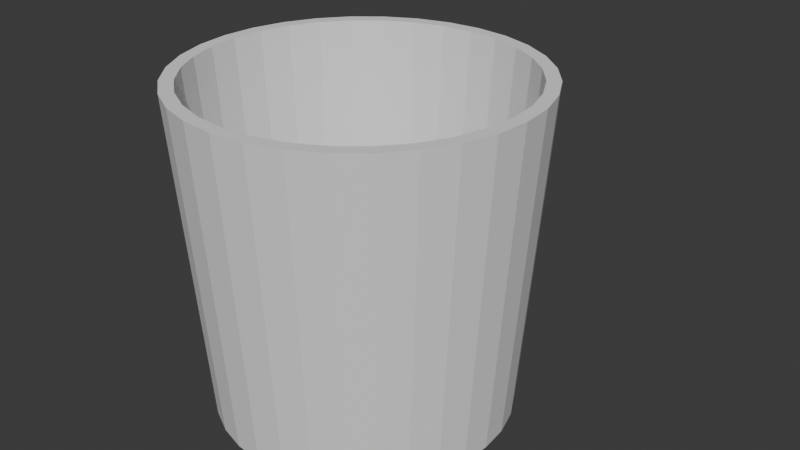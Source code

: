 # Source: Cup.blend  (saved by Blender 4.3.34; exported with 4.5.12 LTS)
import bpy
from mathutils import Matrix  # noqa: F401  (used for matrix-valued properties, if any)

bpy.ops.wm.read_factory_settings(use_empty=True)
scene = bpy.context.scene
scene.name = 'Scene'

# ---- collections
col_collection = bpy.data.collections.new('Collection'); scene.collection.children.link(col_collection)

# ---- world
world_world = bpy.data.worlds.new('World'); scene.world = world_world
world_world.use_nodes = True; world_world.node_tree.nodes.clear()
_N = world_world.node_tree.nodes; _L = world_world.node_tree.links
n0 = _N.new('ShaderNodeOutputWorld'); n0.name = 'World Output'; n0.location = (300, 300)
n1 = _N.new('ShaderNodeBackground'); n1.name = 'Background'; n1.location = (10, 300)
n1.inputs[0].default_value = (0.05088, 0.05088, 0.05088, 1.0)
_L.new(n1.outputs[0], n0.inputs[0])
n0.is_active_output = True
world_world.color = (0.05088, 0.05088, 0.05088)
world_world.sun_shadow_jitter_overblur = 0.0

# ---- meshes
me_cylinder = bpy.data.meshes.new('Cylinder')
me_cylinder.from_pydata([(-1.049e-09, 1.082, 1.271), (0.2111, 1.061, 1.271), (0.414, 0.9995, 1.271), (0.601, 0.8995, 1.271), (0.765, 0.765, 1.271), (0.8995, 0.601, 1.271), (0.9995, 0.414, 1.271), (1.061, 0.2111, 1.271), (1.082, 0.0, 1.271), (1.061, -0.2111, 1.271), (0.9995, -0.414, 1.271), (0.8995, -0.601, 1.271), (0.765, -0.765, 1.271), (0.601, -0.8995, 1.271), (0.414, -0.9995, 1.271), (0.2111, -1.061, 1.271), (-1.049e-09, -1.082, 1.271), (-0.2111, -1.061, 1.271), (-0.414, -0.9995, 1.271), (-0.601, -0.8995, 1.271), (-0.765, -0.765, 1.271), (-0.8995, -0.601, 1.271), (-0.9995, -0.414, 1.271), (-1.061, -0.2111, 1.271), (-1.082, 0.0, 1.271), (-1.061, 0.2111, 1.271), (-0.9995, 0.414, 1.271), (-0.8995, 0.601, 1.271), (-0.765, 0.765, 1.271), (-0.601, 0.8995, 1.271), (-0.414, 0.9995, 1.271), (-0.2111, 1.061, 1.271), (-4.657e-10, 0.9583, -1.0), (0.0, 1.0, -0.9585), (0.187, 0.9399, -1.0), (0.1951, 0.9808, -0.9585), (0.3667, 0.8854, -1.0), (0.3827, 0.9239, -0.9585), (0.5324, 0.7968, -1.0), (0.5556, 0.8315, -0.9585), (0.6777, 0.6777, -1.0), (0.7071, 0.7071, -0.9585), (0.7968, 0.5324, -1.0), (0.8315, 0.5556, -0.9585), (0.8854, 0.3667, -1.0), (0.9239, 0.3827, -0.9585), (0.9399, 0.187, -1.0), (0.9808, 0.1951, -0.9585), (0.9583, 4.657e-10, -1.0), (1.0, 0.0, -0.9585), (0.9399, -0.187, -1.0), (0.9808, -0.1951, -0.9585), (0.8854, -0.3667, -1.0), (0.9239, -0.3827, -0.9585), (0.7968, -0.5324, -1.0), (0.8315, -0.5556, -0.9585), (0.6777, -0.6777, -1.0), (0.7071, -0.7071, -0.9585), (0.5324, -0.7968, -1.0), (0.5556, -0.8315, -0.9585), (0.3667, -0.8854, -1.0), (0.3827, -0.9239, -0.9585), (0.187, -0.9399, -1.0), (0.1951, -0.9808, -0.9585), (4.657e-10, -0.9583, -1.0), (0.0, -1.0, -0.9585), (-0.187, -0.9399, -1.0), (-0.1951, -0.9808, -0.9585), (-0.3667, -0.8854, -1.0), (-0.3827, -0.9239, -0.9585), (-0.5324, -0.7968, -1.0), (-0.5556, -0.8315, -0.9585), (-0.6777, -0.6777, -1.0), (-0.7071, -0.7071, -0.9585), (-0.7968, -0.5324, -1.0), (-0.8315, -0.5556, -0.9585), (-0.8854, -0.3667, -1.0), (-0.9239, -0.3827, -0.9585), (-0.9399, -0.187, -1.0), (-0.9808, -0.1951, -0.9585), (-0.9583, -4.657e-10, -1.0), (-1.0, 0.0, -0.9585), (-0.9399, 0.187, -1.0), (-0.9808, 0.1951, -0.9585), (-0.8854, 0.3667, -1.0), (-0.9239, 0.3827, -0.9585), (-0.7968, 0.5324, -1.0), (-0.8315, 0.5556, -0.9585), (-0.6777, 0.6777, -1.0), (-0.7071, 0.7071, -0.9585), (-0.5324, 0.7968, -1.0), (-0.5556, 0.8315, -0.9585), (-0.3667, 0.8854, -1.0), (-0.3827, 0.9239, -0.9585), (-0.187, 0.9399, -1.0), (-0.1951, 0.9808, -0.9585), (0.2289, 1.151, 1.271), (-1.049e-09, 1.173, 1.271), (0.449, 1.084, 1.271), (0.6518, 0.9755, 1.271), (0.8296, 0.8296, 1.271), (0.9755, 0.6518, 1.271), (1.084, 0.449, 1.271), (1.151, 0.2289, 1.271), (1.173, 0.0, 1.271), (1.151, -0.2289, 1.271), (1.084, -0.449, 1.271), (0.9755, -0.6518, 1.271), (0.8296, -0.8296, 1.271), (0.6518, -0.9755, 1.271), (0.449, -1.084, 1.271), (0.2289, -1.151, 1.271), (-1.049e-09, -1.173, 1.271), (-0.2289, -1.151, 1.271), (-0.449, -1.084, 1.271), (-0.6518, -0.9755, 1.271), (-0.8296, -0.8296, 1.271), (-0.9755, -0.6518, 1.271), (-1.084, -0.449, 1.271), (-1.151, -0.2289, 1.271), (-1.173, 0.0, 1.271), (-1.151, 0.2289, 1.271), (-1.084, 0.449, 1.271), (-0.9755, 0.6518, 1.271), (-0.8296, 0.8296, 1.271), (-0.6518, 0.9755, 1.271), (-0.449, 1.084, 1.271), (-0.2289, 1.151, 1.271), (0.1799, 0.9044, -0.7318), (-1.361e-07, 0.9221, -0.7318), (0.3529, 0.8519, -0.7318), (0.5123, 0.7667, -0.7318), (0.652, 0.652, -0.7318), (0.7667, 0.5123, -0.7318), (0.8519, 0.3529, -0.7318), (0.9044, 0.1799, -0.7318), (0.9221, 0.0, -0.7318), (0.9044, -0.1799, -0.7318), (0.8519, -0.3529, -0.7318), (0.7667, -0.5123, -0.7318), (0.652, -0.652, -0.7318), (0.5123, -0.7667, -0.7318), (0.3529, -0.8519, -0.7318), (0.1799, -0.9044, -0.7318), (-1.361e-07, -0.9221, -0.7318), (-0.1799, -0.9044, -0.7318), (-0.3529, -0.8519, -0.7318), (-0.5123, -0.7667, -0.7318), (-0.652, -0.652, -0.7318), (-0.7667, -0.5123, -0.7318), (-0.8519, -0.3529, -0.7318), (-0.9044, -0.1799, -0.7318), (-0.9221, 0.0, -0.7318), (-0.9044, 0.1799, -0.7318), (-0.8519, 0.3529, -0.7318), (-0.7667, 0.5123, -0.7318), (-0.652, 0.652, -0.7318), (-0.5123, 0.7667, -0.7318), (-0.3529, 0.8519, -0.7318), (-0.1799, 0.9044, -0.7318)], [], [(95, 127, 97, 33), (37, 98, 99, 39), (39, 99, 100, 41), (41, 100, 101, 43), (43, 101, 102, 45), (45, 102, 103, 47), (47, 103, 104, 49), (49, 104, 105, 51), (51, 105, 106, 53), (53, 106, 107, 55), (55, 107, 108, 57), (57, 108, 109, 59), (59, 109, 110, 61), (61, 110, 111, 63), (63, 111, 112, 65), (65, 112, 113, 67), (67, 113, 114, 69), (69, 114, 115, 71), (71, 115, 116, 73), (73, 116, 117, 75), (75, 117, 118, 77), (77, 118, 119, 79), (79, 119, 120, 81), (81, 120, 121, 83), (83, 121, 122, 85), (85, 122, 123, 87), (87, 123, 124, 89), (89, 124, 125, 91), (91, 125, 126, 93), (93, 126, 127, 95), (18, 17, 145, 146), (35, 96, 98, 37), (33, 97, 96, 35), (33, 35, 34, 32), (35, 37, 36, 34), (37, 39, 38, 36), (39, 41, 40, 38), (41, 43, 42, 40), (43, 45, 44, 42), (45, 47, 46, 44), (47, 49, 48, 46), (49, 51, 50, 48), (51, 53, 52, 50), (53, 55, 54, 52), (55, 57, 56, 54), (57, 59, 58, 56), (59, 61, 60, 58), (61, 63, 62, 60), (63, 65, 64, 62), (65, 67, 66, 64), (67, 69, 68, 66), (69, 71, 70, 68), (71, 73, 72, 70), (73, 75, 74, 72), (75, 77, 76, 74), (77, 79, 78, 76), (79, 81, 80, 78), (81, 83, 82, 80), (83, 85, 84, 82), (85, 87, 86, 84), (87, 89, 88, 86), (89, 91, 90, 88), (91, 93, 92, 90), (93, 95, 94, 92), (95, 33, 32, 94), (32, 34, 36, 38, 40, 42, 44, 46, 48, 50, 52, 54, 56, 58, 60, 62, 64, 66, 68, 70, 72, 74, 76, 78, 80, 82, 84, 86, 88, 90, 92, 94), (0, 1, 96, 97), (1, 2, 98, 96), (2, 3, 99, 98), (3, 4, 100, 99), (4, 5, 101, 100), (5, 6, 102, 101), (6, 7, 103, 102), (7, 8, 104, 103), (8, 9, 105, 104), (9, 10, 106, 105), (10, 11, 107, 106), (11, 12, 108, 107), (12, 13, 109, 108), (13, 14, 110, 109), (14, 15, 111, 110), (15, 16, 112, 111), (16, 17, 113, 112), (17, 18, 114, 113), (18, 19, 115, 114), (19, 20, 116, 115), (20, 21, 117, 116), (21, 22, 118, 117), (22, 23, 119, 118), (23, 24, 120, 119), (24, 25, 121, 120), (25, 26, 122, 121), (26, 27, 123, 122), (27, 28, 124, 123), (28, 29, 125, 124), (29, 30, 126, 125), (30, 31, 127, 126), (31, 0, 97, 127), (128, 129, 159, 158, 157, 156, 155, 154, 153, 152, 151, 150, 149, 148, 147, 146, 145, 144, 143, 142, 141, 140, 139, 138, 137, 136, 135, 134, 133, 132, 131, 130), (5, 4, 132, 133), (0, 31, 159, 129), (19, 18, 146, 147), (6, 5, 133, 134), (20, 19, 147, 148), (7, 6, 134, 135), (21, 20, 148, 149), (8, 7, 135, 136), (22, 21, 149, 150), (9, 8, 136, 137), (23, 22, 150, 151), (10, 9, 137, 138), (24, 23, 151, 152), (11, 10, 138, 139), (25, 24, 152, 153), (12, 11, 139, 140), (26, 25, 153, 154), (13, 12, 140, 141), (27, 26, 154, 155), (14, 13, 141, 142), (1, 0, 129, 128), (28, 27, 155, 156), (15, 14, 142, 143), (2, 1, 128, 130), (29, 28, 156, 157), (16, 15, 143, 144), (3, 2, 130, 131), (30, 29, 157, 158), (17, 16, 144, 145), (4, 3, 131, 132), (31, 30, 158, 159)])
_uv = me_cylinder.uv_layers.new(name='UVMap')
_uv.uv.foreach_set('vector', [0.03125, 0.5104, 0.03125, 1.0, 0.0, 1.0, 0.0, 0.5104, 0.9375, 0.5104, 0.9375, 1.0, 0.9062, 1.0, 0.9062, 0.5104, 0.9062, 0.5104, 0.9062, 1.0, 0.875, 1.0, 0.875, 0.5104, 0.875, 0.5104, 0.875, 1.0, 0.8438, 1.0, 0.8438, 0.5104, 0.8438, 0.5104, 0.8438, 1.0, 0.8125, 1.0, 0.8125, 0.5104, 0.8125, 0.5104, 0.8125, 1.0, 0.7812, 1.0, 0.7812, 0.5104, 0.7812, 0.5104, 0.7812, 1.0, 0.75, 1.0, 0.75, 0.5104, 0.75, 0.5104, 0.75, 1.0, 0.7188, 1.0, 0.7188, 0.5104, 0.7188, 0.5104, 0.7188, 1.0, 0.6875, 1.0, 0.6875, 0.5104, 0.6875, 0.5104, 0.6875, 1.0, 0.6562, 1.0, 0.6562, 0.5104, 0.6563, 0.5104, 0.6562, 1.0, 0.625, 1.0, 0.625, 0.5104, 0.625, 0.5104, 0.625, 1.0, 0.5938, 1.0, 0.5938, 0.5104, 0.5937, 0.5104, 0.5938, 1.0, 0.5625, 1.0, 0.5625, 0.5104, 0.5625, 0.5104, 0.5625, 1.0, 0.5312, 1.0, 0.5312, 0.5104, 0.5312, 0.5104, 0.5312, 1.0, 0.5, 1.0, 0.5, 0.5104, 0.5, 0.5104, 0.5, 1.0, 0.4688, 1.0, 0.4688, 0.5104, 0.4687, 0.5104, 0.4688, 1.0, 0.4375, 1.0, 0.4375, 0.5104, 0.4375, 0.5104, 0.4375, 1.0, 0.4062, 1.0, 0.4062, 0.5104, 0.4062, 0.5104, 0.4062, 1.0, 0.375, 1.0, 0.375, 0.5104, 0.375, 0.5104, 0.375, 1.0, 0.3438, 1.0, 0.3438, 0.5104, 0.3438, 0.5104, 0.3438, 1.0, 0.3125, 1.0, 0.3125, 0.5104, 0.3125, 0.5104, 0.3125, 1.0, 0.2812, 1.0, 0.2812, 0.5104, 0.2812, 0.5104, 0.2812, 1.0, 0.25, 1.0, 0.25, 0.5104, 0.25, 0.5104, 0.25, 1.0, 0.2188, 1.0, 0.2188, 0.5104, 0.2188, 0.5104, 0.2188, 1.0, 0.1875, 1.0, 0.1875, 0.5104, 0.1875, 0.5104, 0.1875, 1.0, 0.1562, 1.0, 0.1562, 0.5104, 0.1562, 0.5104, 0.1562, 1.0, 0.125, 1.0, 0.125, 0.5104, 0.125, 0.5104, 0.125, 1.0, 0.09375, 1.0, 0.09375, 0.5104, 0.09375, 0.5104, 0.09375, 1.0, 0.0625, 1.0, 0.0625, 0.5104, 0.0625, 0.5104, 0.0625, 1.0, 0.03125, 1.0, 0.03125, 0.5104, 0.1653, 0.04554, 0.2068, 0.03295, 0.2068, 0.03295, 0.1653, 0.04554, 0.9687, 0.5104, 0.9688, 1.0, 0.9375, 1.0, 0.9375, 0.5104, 1.0, 0.5104, 1.0, 1.0, 0.9688, 1.0, 0.9688, 0.5104, 0.75, 0.49, 0.7968, 0.4854, 0.7949, 0.4756, 0.75, 0.48, 0.7968, 0.4854, 0.8418, 0.4717, 0.838, 0.4625, 0.7949, 0.4756, 0.8418, 0.4717, 0.8833, 0.4496, 0.8778, 0.4412, 0.838, 0.4625, 0.8833, 0.4496, 0.9197, 0.4197, 0.9126, 0.4126, 0.8778, 0.4412, 0.9197, 0.4197, 0.9496, 0.3833, 0.9412, 0.3778, 0.9126, 0.4126, 0.9496, 0.3833, 0.9717, 0.3418, 0.9625, 0.338, 0.9412, 0.3778, 0.9717, 0.3418, 0.9854, 0.2968, 0.9756, 0.2949, 0.9625, 0.338, 0.9854, 0.2968, 0.99, 0.25, 0.98, 0.25, 0.9756, 0.2949, 0.99, 0.25, 0.9854, 0.2032, 0.9756, 0.2051, 0.98, 0.25, 0.9854, 0.2032, 0.9717, 0.1582, 0.9625, 0.162, 0.9756, 0.2051, 0.9717, 0.1582, 0.9496, 0.1167, 0.9412, 0.1222, 0.9625, 0.162, 0.9496, 0.1167, 0.9197, 0.08029, 0.9126, 0.08736, 0.9412, 0.1222, 0.9197, 0.08029, 0.8833, 0.05045, 0.8778, 0.05876, 0.9126, 0.08736, 0.8833, 0.05045, 0.8418, 0.02827, 0.838, 0.03751, 0.8778, 0.05876, 0.8418, 0.02827, 0.7968, 0.01461, 0.7949, 0.02442, 0.838, 0.03751, 0.7968, 0.01461, 0.75, 0.01, 0.75, 0.02, 0.7949, 0.02442, 0.75, 0.01, 0.7032, 0.01461, 0.7051, 0.02442, 0.75, 0.02, 0.7032, 0.01461, 0.6582, 0.02827, 0.662, 0.03751, 0.7051, 0.02442, 0.6582, 0.02827, 0.6167, 0.05045, 0.6222, 0.05876, 0.662, 0.03751, 0.6167, 0.05045, 0.5803, 0.08029, 0.5874, 0.08736, 0.6222, 0.05876, 0.5803, 0.08029, 0.5504, 0.1167, 0.5588, 0.1222, 0.5874, 0.08736, 0.5504, 0.1167, 0.5283, 0.1582, 0.5375, 0.162, 0.5588, 0.1222, 0.5283, 0.1582, 0.5146, 0.2032, 0.5244, 0.2051, 0.5375, 0.162, 0.5146, 0.2032, 0.51, 0.25, 0.52, 0.25, 0.5244, 0.2051, 0.51, 0.25, 0.5146, 0.2968, 0.5244, 0.2949, 0.52, 0.25, 0.5146, 0.2968, 0.5283, 0.3418, 0.5375, 0.338, 0.5244, 0.2949, 0.5283, 0.3418, 0.5504, 0.3833, 0.5588, 0.3778, 0.5375, 0.338, 0.5504, 0.3833, 0.5803, 0.4197, 0.5874, 0.4126, 0.5588, 0.3778, 0.5803, 0.4197, 0.6167, 0.4496, 0.6222, 0.4412, 0.5874, 0.4126, 0.6167, 0.4496, 0.6582, 0.4717, 0.662, 0.4625, 0.6222, 0.4412, 0.6582, 0.4717, 0.7032, 0.4854, 0.7051, 0.4756, 0.662, 0.4625, 0.7032, 0.4854, 0.75, 0.49, 0.75, 0.48, 0.7051, 0.4756, 0.75, 0.48, 0.7949, 0.4756, 0.838, 0.4625, 0.8778, 0.4412, 0.9126, 0.4126, 0.9412, 0.3778, 0.9625, 0.338, 0.9756, 0.2949, 0.98, 0.25, 0.9756, 0.2051, 0.9625, 0.162, 0.9412, 0.1222, 0.9126, 0.08736, 0.8778, 0.05876, 0.838, 0.03751, 0.7949, 0.02442, 0.75, 0.02, 0.7051, 0.02442, 0.662, 0.03751, 0.6222, 0.05876, 0.5874, 0.08736, 0.5588, 0.1222, 0.5375, 0.162, 0.5244, 0.2051, 0.52, 0.25, 0.5244, 0.2949, 0.5375, 0.338, 0.5588, 0.3778, 0.5874, 0.4126, 0.6222, 0.4412, 0.662, 0.4625, 0.7051, 0.4756, 0.25, 0.4713, 0.2932, 0.467, 0.2968, 0.4854, 0.25, 0.49, 0.2932, 0.467, 0.3347, 0.4545, 0.3418, 0.4717, 0.2968, 0.4854, 0.3347, 0.4545, 0.3729, 0.434, 0.3833, 0.4496, 0.3418, 0.4717, 0.3729, 0.434, 0.4065, 0.4065, 0.4197, 0.4197, 0.3833, 0.4496, 0.4065, 0.4065, 0.434, 0.3729, 0.4496, 0.3833, 0.4197, 0.4197, 0.434, 0.3729, 0.4545, 0.3347, 0.4717, 0.3418, 0.4496, 0.3833, 0.4545, 0.3347, 0.467, 0.2932, 0.4854, 0.2968, 0.4717, 0.3418, 0.467, 0.2932, 0.4713, 0.25, 0.49, 0.25, 0.4854, 0.2968, 0.4713, 0.25, 0.467, 0.2068, 0.4854, 0.2032, 0.49, 0.25, 0.467, 0.2068, 0.4545, 0.1653, 0.4717, 0.1582, 0.4854, 0.2032, 0.4545, 0.1653, 0.434, 0.1271, 0.4496, 0.1167, 0.4717, 0.1582, 0.434, 0.1271, 0.4065, 0.09352, 0.4197, 0.08029, 0.4496, 0.1167, 0.4065, 0.09352, 0.3729, 0.06599, 0.3833, 0.05045, 0.4197, 0.08029, 0.3729, 0.06599, 0.3347, 0.04554, 0.3418, 0.02827, 0.3833, 0.05045, 0.3347, 0.04554, 0.2932, 0.03295, 0.2968, 0.01461, 0.3418, 0.02827, 0.2932, 0.03295, 0.25, 0.0287, 0.25, 0.01, 0.2968, 0.01461, 0.25, 0.0287, 0.2068, 0.03295, 0.2032, 0.01461, 0.25, 0.01, 0.2068, 0.03295, 0.1653, 0.04554, 0.1582, 0.02827, 0.2032, 0.01461, 0.1653, 0.04554, 0.1271, 0.06599, 0.1167, 0.05045, 0.1582, 0.02827, 0.1271, 0.06599, 0.09352, 0.09352, 0.08029, 0.08029, 0.1167, 0.05045, 0.09352, 0.09352, 0.06599, 0.1271, 0.05045, 0.1167, 0.08029, 0.08029, 0.06599, 0.1271, 0.04554, 0.1653, 0.02827, 0.1582, 0.05045, 0.1167, 0.04554, 0.1653, 0.03295, 0.2068, 0.01461, 0.2032, 0.02827, 0.1582, 0.03295, 0.2068, 0.0287, 0.25, 0.01, 0.25, 0.01461, 0.2032, 0.0287, 0.25, 0.03295, 0.2932, 0.01461, 0.2968, 0.01, 0.25, 0.03295, 0.2932, 0.04554, 0.3347, 0.02827, 0.3418, 0.01461, 0.2968, 0.04554, 0.3347, 0.06599, 0.3729, 0.05045, 0.3833, 0.02827, 0.3418, 0.06599, 0.3729, 0.09352, 0.4065, 0.08029, 0.4197, 0.05045, 0.3833, 0.09352, 0.4065, 0.1271, 0.434, 0.1167, 0.4496, 0.08029, 0.4197, 0.1271, 0.434, 0.1653, 0.4545, 0.1582, 0.4717, 0.1167, 0.4496, 0.1653, 0.4545, 0.2068, 0.467, 0.2032, 0.4854, 0.1582, 0.4717, 0.2068, 0.467, 0.25, 0.4713, 0.25, 0.49, 0.2032, 0.4854, 0.2932, 0.467, 0.25, 0.4713, 0.2068, 0.467, 0.1653, 0.4545, 0.1271, 0.434, 0.09352, 0.4065, 0.06599, 0.3729, 0.04554, 0.3347, 0.03295, 0.2932, 0.0287, 0.25, 0.03295, 0.2068, 0.04554, 0.1653, 0.06599, 0.1271, 0.09352, 0.09352, 0.1271, 0.06599, 0.1653, 0.04554, 0.2068, 0.03295, 0.25, 0.0287, 0.2932, 0.03295, 0.3347, 0.04554, 0.3729, 0.06599, 0.4065, 0.09352, 0.434, 0.1271, 0.4545, 0.1653, 0.467, 0.2068, 0.4713, 0.25, 0.467, 0.2932, 0.4545, 0.3347, 0.434, 0.3729, 0.4065, 0.4065, 0.3729, 0.434, 0.3347, 0.4545, 0.434, 0.3729, 0.4065, 0.4065, 0.4065, 0.4065, 0.434, 0.3729, 0.25, 0.4713, 0.2068, 0.467, 0.2068, 0.467, 0.25, 0.4713, 0.1271, 0.06599, 0.1653, 0.04554, 0.1653, 0.04554, 0.1271, 0.06599, 0.4545, 0.3347, 0.434, 0.3729, 0.434, 0.3729, 0.4545, 0.3347, 0.09352, 0.09352, 0.1271, 0.06599, 0.1271, 0.06599, 0.09352, 0.09352, 0.467, 0.2932, 0.4545, 0.3347, 0.4545, 0.3347, 0.467, 0.2932, 0.06599, 0.1271, 0.09352, 0.09352, 0.09352, 0.09352, 0.06599, 0.1271, 0.4713, 0.25, 0.467, 0.2932, 0.467, 0.2932, 0.4713, 0.25, 0.04554, 0.1653, 0.06599, 0.1271, 0.06599, 0.1271, 0.04554, 0.1653, 0.467, 0.2068, 0.4713, 0.25, 0.4713, 0.25, 0.467, 0.2068, 0.03295, 0.2068, 0.04554, 0.1653, 0.04554, 0.1653, 0.03295, 0.2068, 0.4545, 0.1653, 0.467, 0.2068, 0.467, 0.2068, 0.4545, 0.1653, 0.0287, 0.25, 0.03295, 0.2068, 0.03295, 0.2068, 0.0287, 0.25, 0.434, 0.1271, 0.4545, 0.1653, 0.4545, 0.1653, 0.434, 0.1271, 0.03295, 0.2932, 0.0287, 0.25, 0.0287, 0.25, 0.03295, 0.2932, 0.4065, 0.09352, 0.434, 0.1271, 0.434, 0.1271, 0.4065, 0.09352, 0.04554, 0.3347, 0.03295, 0.2932, 0.03295, 0.2932, 0.04554, 0.3347, 0.3729, 0.06599, 0.4065, 0.09352, 0.4065, 0.09352, 0.3729, 0.06599, 0.06599, 0.3729, 0.04554, 0.3347, 0.04554, 0.3347, 0.06599, 0.3729, 0.3347, 0.04554, 0.3729, 0.06599, 0.3729, 0.06599, 0.3347, 0.04554, 0.2932, 0.467, 0.25, 0.4713, 0.25, 0.4713, 0.2932, 0.467, 0.09352, 0.4065, 0.06599, 0.3729, 0.06599, 0.3729, 0.09352, 0.4065, 0.2932, 0.03295, 0.3347, 0.04554, 0.3347, 0.04554, 0.2932, 0.03295, 0.3347, 0.4545, 0.2932, 0.467, 0.2932, 0.467, 0.3347, 0.4545, 0.1271, 0.434, 0.09352, 0.4065, 0.09352, 0.4065, 0.1271, 0.434, 0.25, 0.0287, 0.2932, 0.03295, 0.2932, 0.03295, 0.25, 0.0287, 0.3729, 0.434, 0.3347, 0.4545, 0.3347, 0.4545, 0.3729, 0.434, 0.1653, 0.4545, 0.1271, 0.434, 0.1271, 0.434, 0.1653, 0.4545, 0.2068, 0.03295, 0.25, 0.0287, 0.25, 0.0287, 0.2068, 0.03295, 0.4065, 0.4065, 0.3729, 0.434, 0.3729, 0.434, 0.4065, 0.4065, 0.2068, 0.467, 0.1653, 0.4545, 0.1653, 0.4545, 0.2068, 0.467])
me_cylinder.update()
me_plane = bpy.data.meshes.new('Plane')
me_plane.from_pydata([(-0.1252, 0.1084, -0.4588), (-0.1252, 0.1199, -0.4732), (0.1248, 0.1084, -0.4588), (0.1248, 0.1199, -0.4732), (-0.1252, 0.2087, 0.3633), (-0.1252, 0.2309, 0.3846), (0.1248, 0.2087, 0.3633), (0.1248, 0.2309, 0.3846), (-0.1252, -0.3536, -0.5213), (-0.1108, -0.3473, -0.5084), (-0.1108, -0.3418, 0.4979), (-0.1252, -0.3482, 0.5124), (-0.1108, -0.3815, -0.6336), (-0.1252, -0.3991, -0.6145), (-0.1252, -0.392, 0.6113), (-0.1108, -0.3826, 0.633), (0.1248, -0.3482, 0.5124), (0.1104, -0.3418, 0.4979), (0.1104, -0.3473, -0.5084), (0.1248, -0.3536, -0.5213), (0.1104, -0.3826, 0.633), (0.1248, -0.392, 0.6113), (0.1248, -0.3991, -0.6145), (0.1104, -0.3815, -0.6336), (-0.1252, 0.08711, -0.3821), (-0.1108, 0.08111, -0.3605), (-0.1108, 0.0197, -0.4274), (-0.1252, 0.03951, -0.4344), (-0.1108, 0.07022, -0.3896), (-0.1252, 0.07862, -0.4048), (-0.1108, 0.04774, -0.414), (-0.1252, 0.06113, -0.4239), (-0.1252, 0.1069, -0.5092), (-0.1108, 0.1001, -0.5279), (-0.1108, 0.161, -0.4615), (-0.1252, 0.1465, -0.4657), (-0.1108, 0.1281, -0.5149), (-0.1252, 0.1253, -0.5004), (-0.1108, 0.1504, -0.4906), (-0.1252, 0.1396, -0.4844), (0.1248, 0.03951, -0.4344), (0.1104, 0.0197, -0.4274), (0.1104, 0.08111, -0.3605), (0.1248, 0.08711, -0.3821), (0.1104, 0.04774, -0.414), (0.1248, 0.06113, -0.4239), (0.1104, 0.07022, -0.3896), (0.1248, 0.07862, -0.4048), (0.1248, 0.1465, -0.4657), (0.1104, 0.161, -0.4615), (0.1104, 0.1001, -0.5279), (0.1248, 0.1069, -0.5092), (0.1104, 0.1504, -0.4906), (0.1248, 0.1396, -0.4844), (0.1104, 0.1281, -0.5149), (0.1248, 0.1253, -0.5004), (-0.1252, 0.1464, 0.3492), (-0.1108, 0.1243, 0.3442), (-0.1108, 0.1657, 0.2783), (-0.1252, 0.1772, 0.3011), (-0.1108, 0.1474, 0.3296), (-0.1252, 0.1633, 0.3383), (-0.1108, 0.1625, 0.3055), (-0.1252, 0.1746, 0.3206), (-0.1252, 0.2482, 0.376), (-0.1108, 0.2613, 0.3695), (-0.1108, 0.2193, 0.435), (-0.1252, 0.224, 0.4147), (-0.1108, 0.2579, 0.3966), (-0.1252, 0.2464, 0.3915), (-0.1108, 0.2425, 0.4206), (-0.1252, 0.2377, 0.4058), (0.1248, 0.1772, 0.3011), (0.1104, 0.1657, 0.2783), (0.1104, 0.1243, 0.3442), (0.1248, 0.1464, 0.3492), (0.1104, 0.1625, 0.3055), (0.1248, 0.1746, 0.3206), (0.1104, 0.1474, 0.3296), (0.1248, 0.1633, 0.3383), (0.1248, 0.224, 0.4147), (0.1104, 0.2193, 0.435), (0.1104, 0.2613, 0.3695), (0.1248, 0.2482, 0.376), (0.1104, 0.2425, 0.4206), (0.1248, 0.2377, 0.4058), (0.1104, 0.2579, 0.3966), (0.1248, 0.2464, 0.3915)], [], [(6, 75, 16, 21, 80, 7), (30, 44, 41, 26), (8, 13, 32, 1, 0, 27), (45, 47, 2), (24, 0, 1, 35, 64, 5, 4, 59), (19, 40, 2, 3, 51, 22), (15, 66, 81, 20), (57, 10, 17, 74), (52, 38, 36, 54), (10, 11, 14, 15, 20, 21, 16, 17), (56, 4, 5, 67, 14, 11), (9, 26, 41, 18), (25, 42, 46, 28), (32, 37, 1), (28, 46, 44, 30), (54, 36, 33, 50), (40, 45, 2), (65, 34, 49, 82), (47, 43, 2), (48, 53, 3), (2, 43, 72, 6, 7, 83, 48, 3), (55, 51, 3), (56, 61, 4), (53, 55, 3), (39, 35, 1), (37, 39, 1), (49, 34, 38, 52), (25, 58, 73, 42), (29, 31, 0), (31, 27, 0), (24, 29, 0), (78, 60, 57, 74), (64, 69, 5), (76, 62, 60, 78), (86, 68, 65, 82), (72, 77, 6), (84, 70, 68, 86), (79, 75, 6), (80, 85, 7), (77, 79, 6), (87, 83, 7), (85, 87, 7), (71, 67, 5), (69, 71, 5), (81, 66, 70, 84), (63, 59, 4), (61, 63, 4), (73, 58, 62, 76), (33, 12, 23, 50), (25, 28, 29, 24), (28, 30, 31, 29), (30, 26, 27, 31), (33, 36, 37, 32), (36, 38, 39, 37), (38, 34, 35, 39), (41, 44, 45, 40), (44, 46, 47, 45), (46, 42, 43, 47), (49, 52, 53, 48), (52, 54, 55, 53), (54, 50, 51, 55), (26, 9, 8, 27), (12, 33, 32, 13), (40, 19, 18, 41), (22, 51, 50, 23), (57, 60, 61, 56), (60, 62, 63, 61), (62, 58, 59, 63), (65, 68, 69, 64), (68, 70, 71, 69), (70, 66, 67, 71), (73, 76, 77, 72), (76, 78, 79, 77), (78, 74, 75, 79), (81, 84, 85, 80), (84, 86, 87, 85), (86, 82, 83, 87), (56, 11, 10, 57), (16, 75, 74, 17), (66, 15, 14, 67), (24, 59, 58, 25), (72, 43, 42, 73), (34, 65, 64, 35), (80, 21, 20, 81), (48, 83, 82, 49), (12, 13, 8, 9, 18, 19, 22, 23)])
_uv = me_plane.uv_layers.new(name='UVMap')
_uv.uv.foreach_set('vector', [0.0, 0.0, 0.0, 0.0, 0.0, 0.0, 0.0, 0.0, 0.0, 0.0, 0.0, 0.0, 0.0, 0.0, 0.0, 0.0, 0.0, 0.0, 0.0, 0.0, 0.0, 0.0, 0.0, 0.0, 0.0, 0.0, 0.0, 0.0, 0.0, 0.0, 0.0, 0.0, 0.0, 0.0, 0.0, 0.0, 0.0, 0.0, 0.0, 0.0, 0.0, 0.0, 0.0, 0.0, 0.0, 0.0, 0.0, 0.0, 0.0, 0.0, 0.0, 0.0, 0.0, 0.0, 0.0, 0.0, 0.0, 0.0, 0.0, 0.0, 0.0, 0.0, 0.0, 0.0, 0.0, 0.0, 0.0, 0.0, 0.0, 0.0, 0.0, 0.0, 0.0, 0.0, 0.0, 0.0, 0.0, 0.0, 0.0, 0.0, 0.0, 0.0, 0.0, 0.0, 0.0, 0.0, 0.0, 0.0, 0.0, 0.0, 0.0, 0.0, 0.0, 0.0, 0.0, 0.0, 0.0, 0.0, 0.0, 0.0, 0.0, 0.0, 0.0, 0.0, 0.0, 0.0, 0.0, 0.0, 0.0, 0.0, 0.0, 0.0, 0.0, 0.0, 0.0, 0.0, 0.0, 0.0, 0.0, 0.0, 0.0, 0.0, 0.0, 0.0, 0.0, 0.0, 0.0, 0.0, 0.0, 0.0, 0.0, 0.0, 0.0, 0.0, 0.0, 0.0, 0.0, 0.0, 0.0, 0.0, 0.0, 0.0, 0.0, 0.0, 0.0, 0.0, 0.0, 0.0, 0.0, 0.0, 0.0, 0.0, 0.0, 0.0, 0.0, 0.0, 0.0, 0.0, 0.0, 0.0, 0.0, 0.0, 0.0, 0.0, 0.0, 0.0, 0.0, 0.0, 0.0, 0.0, 0.0, 0.0, 0.0, 0.0, 0.0, 0.0, 0.0, 0.0, 0.0, 0.0, 0.0, 0.0, 0.0, 0.0, 0.0, 0.0, 0.0, 0.0, 0.0, 0.0, 0.0, 0.0, 0.0, 0.0, 0.0, 0.0, 0.0, 0.0, 0.0, 0.0, 0.0, 0.0, 0.0, 0.0, 0.0, 0.0, 0.0, 0.0, 0.0, 0.0, 0.0, 0.0, 0.0, 0.0, 0.0, 0.0, 0.0, 0.0, 0.0, 0.0, 0.0, 0.0, 0.0, 0.0, 0.0, 0.0, 0.0, 0.0, 0.0, 0.0, 0.0, 0.0, 0.0, 0.0, 0.0, 0.0, 0.0, 0.0, 0.0, 0.0, 0.0, 0.0, 0.0, 0.0, 0.0, 0.0, 0.0, 0.0, 0.0, 0.0, 0.0, 0.0, 0.0, 0.0, 0.0, 0.0, 0.0, 0.0, 0.0, 0.0, 0.0, 0.0, 0.0, 0.0, 0.0, 0.0, 0.0, 0.0, 0.0, 0.0, 0.0, 0.0, 0.0, 0.0, 0.0, 0.0, 0.0, 0.0, 0.0, 0.0, 0.0, 0.0, 0.0, 0.0, 0.0, 0.0, 0.0, 0.0, 0.0, 0.0, 0.0, 0.0, 0.0, 0.0, 0.0, 0.0, 0.0, 0.0, 0.0, 0.0, 0.0, 0.0, 0.0, 0.0, 0.0, 0.0, 0.0, 0.0, 0.0, 0.0, 0.0, 0.0, 0.0, 0.0, 0.0, 0.0, 0.0, 0.0, 0.0, 0.0, 0.0, 0.0, 0.0, 0.0, 0.0, 0.0, 0.0, 0.0, 0.0, 0.0, 0.0, 0.0, 0.0, 0.0, 0.0, 0.0, 0.0, 0.0, 0.0, 0.0, 0.0, 0.0, 0.0, 0.0, 0.0, 0.0, 0.0, 0.0, 0.0, 0.0, 0.0, 0.0, 0.0, 0.0, 0.0, 0.0, 0.0, 0.0, 0.0, 0.0, 0.0, 0.0, 0.0, 0.0, 0.0, 0.0, 0.0, 0.0, 0.0, 0.0, 0.0, 0.0, 0.0, 0.0, 0.0, 0.0, 0.0, 0.0, 0.0, 0.0, 0.0, 0.0, 0.0, 0.0, 0.0, 0.0, 0.0, 0.0, 0.0, 0.0, 0.0, 0.0, 0.0, 0.0, 0.0, 0.0, 0.0, 0.0, 0.0, 0.0, 0.0, 0.0, 0.0, 0.0, 0.0, 0.0, 0.0, 0.0, 0.0, 0.0, 0.0, 0.0, 0.0, 0.0, 0.0, 0.0, 0.0, 0.0, 0.0, 0.0, 0.0, 0.0, 0.0, 0.0, 0.0, 0.0, 0.0, 0.0, 0.0, 0.0, 0.0, 0.0, 0.0, 0.0, 0.0, 0.0, 0.0, 0.0, 0.0, 0.0, 0.0, 0.0, 0.0, 0.0, 0.0, 0.0, 0.0, 0.0, 0.0, 0.0, 0.0, 0.0, 0.0, 0.0, 0.0, 0.0, 0.0, 0.0, 0.0, 0.0, 0.0, 0.0, 0.0, 0.0, 0.0, 0.0, 0.0, 0.0, 0.0, 0.0, 0.0, 0.0, 0.0, 0.0, 0.0, 0.0, 0.0, 0.0, 0.0, 0.0, 0.0, 0.0, 0.0, 0.0, 0.0, 0.0, 0.0, 0.0, 0.0, 0.0, 0.0, 0.0, 0.0, 0.0, 0.0, 0.0, 0.0, 0.0, 0.0, 0.0, 0.0, 0.0, 0.0, 0.0, 0.0, 0.0, 0.0, 0.0, 0.0, 0.0, 0.0, 0.0, 0.0, 0.0, 0.0, 0.0, 0.0, 0.0, 0.0, 0.0, 0.0, 0.0, 0.0, 0.0, 0.0, 0.0, 0.0, 0.0, 0.0, 0.0, 0.0, 0.0, 0.0, 0.0, 0.0, 0.0, 0.0, 0.0, 0.0, 0.0, 0.0, 0.0, 0.0, 0.0, 0.0, 0.0, 0.0, 0.0, 0.0, 0.0, 0.0, 0.0, 0.0, 0.0, 0.0, 0.0, 0.0, 0.0, 0.0, 0.0, 0.0, 0.0, 0.0, 0.0, 0.0, 0.0, 0.0, 0.0, 0.0, 0.0, 0.0, 0.0, 0.0, 0.0, 0.0, 0.0, 0.0, 0.0, 0.0, 0.0, 0.0, 0.0, 0.0, 0.0, 0.0, 0.0, 0.0, 0.0, 0.0, 0.0, 0.0, 0.0, 0.0, 0.0, 0.0, 0.0, 0.0, 0.0, 0.0, 0.0, 0.0, 0.0, 0.0, 0.0, 0.0, 0.0, 0.0, 0.0, 0.0, 0.0, 0.0, 0.0, 0.0, 0.0, 0.0, 0.0, 0.0, 0.0, 0.0, 0.0, 0.0, 0.0, 0.0, 0.0, 0.0, 0.0, 0.0, 0.0, 0.0, 0.0, 0.0, 0.0, 0.0, 0.0, 0.0, 0.0, 0.0, 0.0, 0.0, 0.0, 0.0, 0.0, 0.0, 0.0, 0.0, 0.0, 0.0, 0.0, 0.0, 0.0, 0.0, 0.0, 0.0, 0.0, 0.0, 0.0, 0.0, 0.0, 0.0, 0.0, 0.0, 0.0, 0.0, 0.0, 0.0, 0.0, 0.0, 0.0, 0.0, 0.0, 0.0, 0.0, 0.0, 0.0, 0.0, 0.0, 0.0, 0.0, 0.0, 0.0, 0.0, 0.0, 0.0, 0.0, 0.0, 0.0, 0.0, 0.0])
me_plane.update()

# ---- objects
ob_cylinder = bpy.data.objects.new('Cylinder', me_cylinder)
ob_plane = bpy.data.objects.new('Plane', me_plane)

# ---- transforms, parenting, visibility, modifiers, constraints
ob_cylinder.location = (0.0, 0.0, 1.0)
ob_plane.parent = ob_cylinder
ob_plane.matrix_parent_inverse = Matrix(((1.0, -0.0, 0.0, -0.0), (-0.0, 1.0, -0.0, 0.0), (0.0, -0.0, 1.0, -1.0), (-0.0, 0.0, -0.0, 1.0)))
ob_plane.location = (0.0, 1.5, 1.25)
ob_plane.rotation_euler = (-0.08727, -0.0, 0.0)
ob_plane.scale = (1.25, 1.25, 1.25)

# ---- collection membership
col_collection.objects.link(ob_cylinder)
col_collection.objects.link(ob_plane)

# ---- scene / render settings (as saved in the file)
scene.frame_start = 1; scene.frame_end = 250; scene.frame_set(1)
scene.render.engine = 'BLENDER_EEVEE_NEXT'
bpy.context.view_layer.update()

# ---- added for rendering (the .blend has no active camera and no usable light): camera, sun
cam_auto = bpy.data.cameras.new('AutoCamera')
cam_auto.lens = 50.0
cam_auto.sensor_width = 36.0
cam_auto.clip_end = 1000.0
ob_auto_camera = bpy.data.objects.new('AutoCamera', cam_auto)
scene.collection.objects.link(ob_auto_camera)
ob_auto_camera.location = (4.14519, -4.61367, 4.45146)
ob_auto_camera.rotation_euler = (1.09748, -7.21219e-08, 0.694738)
scene.camera = ob_auto_camera
light_auto_sun = bpy.data.lights.new('AutoSun', 'SUN')
light_auto_sun.energy = 3.0
light_auto_sun.angle = 0.0523599
ob_auto_sun = bpy.data.objects.new('AutoSun', light_auto_sun)
scene.collection.objects.link(ob_auto_sun)
ob_auto_sun.rotation_euler = (0.872665, 0.174533, 0.523599)
bpy.context.view_layer.update()
